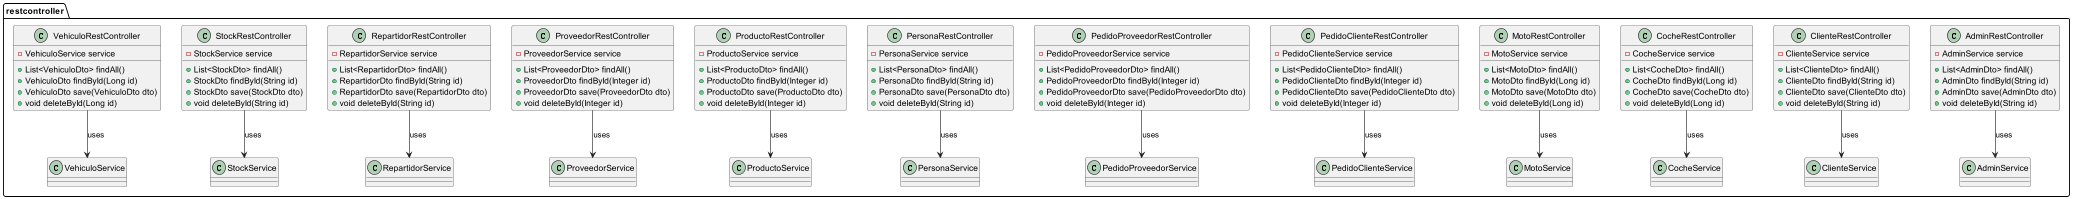

The diagram above was rendered by PlantUML. Its source (embedded in the PNG):
@startuml

package .restcontroller {

    class AdminRestController {
        -AdminService service
        +List<AdminDto> findAll()
        +AdminDto findById(String id)
        +AdminDto save(AdminDto dto)
        +void deleteById(String id)
    }

    class ClienteRestController {
        -ClienteService service
        +List<ClienteDto> findAll()
        +ClienteDto findById(String id)
        +ClienteDto save(ClienteDto dto)
        +void deleteById(String id)
    }

    class CocheRestController {
        -CocheService service
        +List<CocheDto> findAll()
        +CocheDto findById(Long id)
        +CocheDto save(CocheDto dto)
        +void deleteById(Long id)
    }

    class MotoRestController {
        -MotoService service
        +List<MotoDto> findAll()
        +MotoDto findById(Long id)
        +MotoDto save(MotoDto dto)
        +void deleteById(Long id)
    }

    class PedidoClienteRestController {
        -PedidoClienteService service
        +List<PedidoClienteDto> findAll()
        +PedidoClienteDto findById(Integer id)
        +PedidoClienteDto save(PedidoClienteDto dto)
        +void deleteById(Integer id)
    }

    class PedidoProveedorRestController {
        -PedidoProveedorService service
        +List<PedidoProveedorDto> findAll()
        +PedidoProveedorDto findById(Integer id)
        +PedidoProveedorDto save(PedidoProveedorDto dto)
        +void deleteById(Integer id)
    }

    class PersonaRestController {
        -PersonaService service
        +List<PersonaDto> findAll()
        +PersonaDto findById(String id)
        +PersonaDto save(PersonaDto dto)
        +void deleteById(String id)
    }

    class ProductoRestController {
        -ProductoService service
        +List<ProductoDto> findAll()
        +ProductoDto findById(Integer id)
        +ProductoDto save(ProductoDto dto)
        +void deleteById(Integer id)
    }

    class ProveedorRestController {
        -ProveedorService service
        +List<ProveedorDto> findAll()
        +ProveedorDto findById(Integer id)
        +ProveedorDto save(ProveedorDto dto)
        +void deleteById(Integer id)
    }

    class RepartidorRestController {
        -RepartidorService service
        +List<RepartidorDto> findAll()
        +RepartidorDto findById(String id)
        +RepartidorDto save(RepartidorDto dto)
        +void deleteById(String id)
    }

    class StockRestController {
        -StockService service
        +List<StockDto> findAll()
        +StockDto findById(String id)
        +StockDto save(StockDto dto)
        +void deleteById(String id)
    }

    class VehiculoRestController {
        -VehiculoService service
        +List<VehiculoDto> findAll()
        +VehiculoDto findById(Long id)
        +VehiculoDto save(VehiculoDto dto)
        +void deleteById(Long id)
    }

    AdminRestController --> AdminService : uses
    ClienteRestController --> ClienteService : uses
    CocheRestController --> CocheService : uses
    MotoRestController --> MotoService : uses
    PedidoClienteRestController --> PedidoClienteService : uses
    PedidoProveedorRestController --> PedidoProveedorService : uses
    PersonaRestController --> PersonaService : uses
    ProductoRestController --> ProductoService : uses
    ProveedorRestController --> ProveedorService : uses
    RepartidorRestController --> RepartidorService : uses
    StockRestController --> StockService : uses
    VehiculoRestController --> VehiculoService : uses
}

@enduml